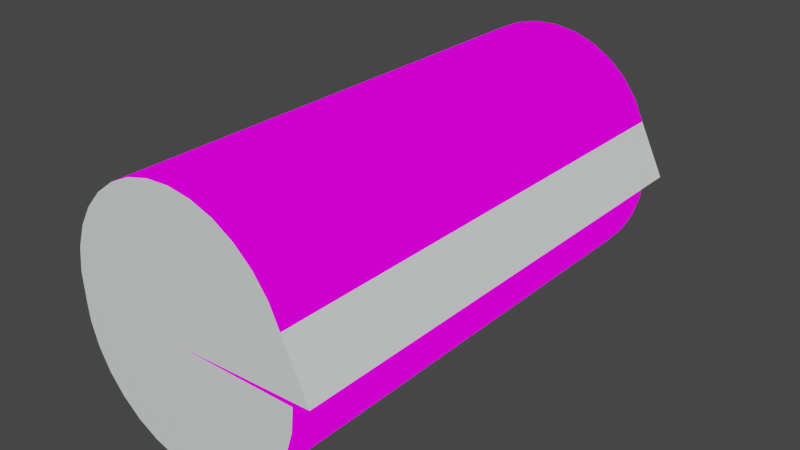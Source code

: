 # Source: chest.blend  (saved by Blender 3.4.6; exported with 4.5.12 LTS)
import bpy
from mathutils import Matrix  # noqa: F401  (used for matrix-valued properties, if any)

bpy.ops.wm.read_factory_settings(use_empty=True)
scene = bpy.context.scene
scene.name = 'Scene'

# ---- collections
col_collection = bpy.data.collections.new('Collection'); scene.collection.children.link(col_collection)

# ---- images (referenced by path relative to the original .blend; pixels are not part of the script)
import os
ASSET_DIR = os.environ.get("B2B_ASSET_DIR", "")  # directory of the original .blend (textures are referenced by path, not embedded)
HERE = os.path.dirname(os.path.abspath(__file__))  # packed textures are extracted next to this script under _unpacked/

def load_image(name, relpath, width, height, colorspace="sRGB"):
    """Load a texture the original file referenced (path relative to the .blend, or extracted next to this script)."""
    p = next((c for c in (os.path.join(HERE, relpath), os.path.join(ASSET_DIR, relpath)) if relpath and os.path.exists(c)), "")
    if p:
        img = bpy.data.images.load(p, check_existing=True)
        img.name = name
    else:  # same state as the original file: an image datablock whose file is absent (Cycles renders it pink)
        img = bpy.data.images.new(name, width, height)
        img.source = "FILE"
        img.filepath = "//" + (relpath or name)
    img.colorspace_settings.name = colorspace
    return img
img_wood_jpg_001 = load_image('wood.jpg.001', 'wood.jpg', 1024, 1024, 'sRGB')
img_wood2_jpg = load_image('wood2.jpg', 'wood2.jpg', 1024, 1024, 'sRGB')

# ---- materials (node trees are filled in below, after node groups)
mat_material_001 = bpy.data.materials.new('Material.001')
mat_material_001.use_transparent_shadow = False
mat_material_003 = bpy.data.materials.new('Material.003')
mat_material_003.use_transparent_shadow = False
mat_material_002 = bpy.data.materials.new('Material.002')
mat_material_002.use_transparent_shadow = False

# ---- material node trees
mat_material_001.use_nodes = True; mat_material_001.node_tree.nodes.clear()
_N = mat_material_001.node_tree.nodes; _L = mat_material_001.node_tree.links
n0 = _N.new('ShaderNodeOutputMaterial'); n0.name = 'Material Output'; n0.location = (300, 300)
n1 = _N.new('ShaderNodeTexImage'); n1.name = 'Image Texture'; n1.location = (-10, 276)
n1.image = img_wood_jpg_001
_L.new(n1.outputs[0], n0.inputs[0])
n0.is_active_output = True
mat_material_003.use_nodes = True; mat_material_003.node_tree.nodes.clear()
_N = mat_material_003.node_tree.nodes; _L = mat_material_003.node_tree.links
n0 = _N.new('ShaderNodeBsdfPrincipled'); n0.name = 'Principled BSDF'; n0.location = (10, 300)
n0.distribution = 'GGX'
n0.subsurface_method = 'RANDOM_WALK_SKIN'
n0.inputs[3].default_value = 1.45
n0.inputs[27].default_value = (0.0, 0.02716, 0.02662, 1.0)
n0.inputs[28].default_value = 1.0
n1 = _N.new('ShaderNodeOutputMaterial'); n1.name = 'Material Output'; n1.location = (300, 300)
_L.new(n0.outputs[0], n1.inputs[0])
n1.is_active_output = True
mat_material_002.use_nodes = True; mat_material_002.node_tree.nodes.clear()
_N = mat_material_002.node_tree.nodes; _L = mat_material_002.node_tree.links
n0 = _N.new('ShaderNodeOutputMaterial'); n0.name = 'Material Output'; n0.location = (300, 300)
n1 = _N.new('ShaderNodeTexImage'); n1.name = 'Image Texture'; n1.location = (-13, 286)
n1.image = img_wood2_jpg
_L.new(n1.outputs[0], n0.inputs[0])
n0.is_active_output = True

# ---- world
world_world = bpy.data.worlds.new('World'); scene.world = world_world
world_world.use_nodes = True; world_world.node_tree.nodes.clear()
_N = world_world.node_tree.nodes; _L = world_world.node_tree.links
n0 = _N.new('ShaderNodeOutputWorld'); n0.name = 'World Output'; n0.location = (300, 300)
n1 = _N.new('ShaderNodeBackground'); n1.name = 'Background'; n1.location = (10, 300)
n1.inputs[0].default_value = (0.05088, 0.05088, 0.05088, 1.0)
_L.new(n1.outputs[0], n0.inputs[0])
n0.is_active_output = True
world_world.color = (0.05088, 0.05088, 0.05088)
world_world.use_sun_shadow = False
world_world.sun_shadow_jitter_overblur = 0.0

# ---- meshes
me_cylinder = bpy.data.meshes.new('Cylinder')
me_cylinder.from_pydata([(-9.313e-09, 1.863e-09, -1.0), (1.211e-08, -8.941e-08, 3.21), (0.1951, 0.9808, 3.21), (0.0, 1.0, 3.21), (0.3827, 0.9239, 3.21), (0.5556, 0.8315, 3.21), (0.7071, 0.7071, 3.21), (0.8315, 0.5556, 3.21), (0.9239, 0.3827, 3.21), (0.9808, 0.1951, 3.21), (1.0, -9.66e-08, 3.21), (-1.0, -9.66e-08, 3.21), (-0.9808, 0.1951, 3.21), (-0.9239, 0.3827, 3.21), (-0.8315, 0.5556, 3.21), (-0.7071, 0.7071, 3.21), (-0.5556, 0.8315, 3.21), (-0.3827, 0.9239, 3.21), (-0.1951, 0.9808, 3.21), (0.0, 1.0, -1.0), (0.1951, 0.9808, -1.0), (0.3827, 0.9239, -1.0), (0.5556, 0.8315, -1.0), (0.7071, 0.7071, -1.0), (0.8315, 0.5556, -1.0), (0.9239, 0.3827, -1.0), (0.9808, 0.1951, -1.0), (1.0, 0.0, -1.0), (-1.0, 0.0, -1.0), (-0.9808, 0.1951, -1.0), (-0.9239, 0.3827, -1.0), (-0.8315, 0.5556, -1.0), (-0.7071, 0.7071, -1.0), (-0.5556, 0.8315, -1.0), (-0.3827, 0.9239, -1.0), (-0.1951, 0.9808, -1.0)], [], [(19, 3, 2, 20), (20, 2, 4, 21), (21, 4, 5, 22), (22, 5, 6, 23), (23, 6, 7, 24), (24, 7, 8, 25), (25, 8, 9, 26), (26, 9, 10, 27), (28, 11, 12, 29), (29, 12, 13, 30), (30, 13, 14, 31), (31, 14, 15, 32), (32, 15, 16, 33), (33, 16, 17, 34), (34, 17, 18, 35), (35, 18, 3, 19), (1, 2, 3), (1, 4, 2), (1, 5, 4), (1, 6, 5), (1, 7, 6), (1, 8, 7), (1, 9, 8), (1, 10, 9), (1, 12, 11), (1, 13, 12), (1, 14, 13), (1, 15, 14), (1, 16, 15), (1, 17, 16), (1, 18, 17), (1, 3, 18), (0, 19, 20), (0, 20, 21), (0, 21, 22), (0, 22, 23), (0, 23, 24), (0, 24, 25), (0, 25, 26), (0, 26, 27), (0, 28, 29), (0, 29, 30), (0, 30, 31), (0, 31, 32), (0, 32, 33), (0, 33, 34), (0, 34, 35), (0, 35, 19)])
me_cylinder.polygons.foreach_set('material_index', [0, 0, 0, 0, 0, 0, 0, 0, 0, 0, 0, 0, 0, 0, 0, 0, 1, 1, 1, 1, 1, 1, 1, 1, 1, 1, 1, 1, 1, 1, 1, 1, 1, 1, 1, 1, 1, 1, 1, 1, 1, 1, 1, 1, 1, 1, 1, 1])
_uv = me_cylinder.uv_layers.new(name='UVMap')
_uv.uv.foreach_set('vector', [1.0, 0.5, 1.0, 1.0, 0.9688, 1.0, 0.9688, 0.5, 0.9688, 0.5, 0.9688, 1.0, 0.9375, 1.0, 0.9375, 0.5, 0.9375, 0.5, 0.9375, 1.0, 0.9062, 1.0, 0.9062, 0.5, 0.9062, 0.5, 0.9062, 1.0, 0.875, 1.0, 0.875, 0.5, 0.875, 0.5, 0.875, 1.0, 0.8438, 1.0, 0.8438, 0.5, 0.8438, 0.5, 0.8438, 1.0, 0.8125, 1.0, 0.8125, 0.5, 0.8125, 0.5, 0.8125, 1.0, 0.7812, 1.0, 0.7812, 0.5, 0.7812, 0.5, 0.7812, 1.0, 0.75, 1.0, 0.75, 0.5, 0.25, 0.5, 0.25, 1.0, 0.2188, 1.0, 0.2188, 0.5, 0.2188, 0.5, 0.2188, 1.0, 0.1875, 1.0, 0.1875, 0.5, 0.1875, 0.5, 0.1875, 1.0, 0.1562, 1.0, 0.1562, 0.5, 0.1562, 0.5, 0.1562, 1.0, 0.125, 1.0, 0.125, 0.5, 0.125, 0.5, 0.125, 1.0, 0.09375, 1.0, 0.09375, 0.5, 0.09375, 0.5, 0.09375, 1.0, 0.0625, 1.0, 0.0625, 0.5, 0.0625, 0.5, 0.0625, 1.0, 0.03125, 1.0, 0.03125, 0.5, 0.03125, 0.5, 0.03125, 1.0, 0.0, 1.0, 0.0, 0.5, 0.2968, 0.4854, 0.2968, 0.4854, 0.25, 0.49, 0.3418, 0.4717, 0.3418, 0.4717, 0.2968, 0.4854, 0.3833, 0.4496, 0.3833, 0.4496, 0.3418, 0.4717, 0.4197, 0.4197, 0.4197, 0.4197, 0.3833, 0.4496, 0.4496, 0.3833, 0.4496, 0.3833, 0.4197, 0.4197, 0.4717, 0.3418, 0.4717, 0.3418, 0.4496, 0.3833, 0.4854, 0.2968, 0.4854, 0.2968, 0.4717, 0.3418, 0.49, 0.25, 0.49, 0.25, 0.4854, 0.2968, 0.01461, 0.2968, 0.01461, 0.2968, 0.01, 0.25, 0.02827, 0.3418, 0.02827, 0.3418, 0.01461, 0.2968, 0.05045, 0.3833, 0.05045, 0.3833, 0.02827, 0.3418, 0.08029, 0.4197, 0.08029, 0.4197, 0.05045, 0.3833, 0.1167, 0.4496, 0.1167, 0.4496, 0.08029, 0.4197, 0.1582, 0.4717, 0.1582, 0.4717, 0.1167, 0.4496, 0.2032, 0.4854, 0.2032, 0.4854, 0.1582, 0.4717, 0.25, 0.49, 0.25, 0.49, 0.2032, 0.4854, 0.75, 0.4736, 0.75, 0.49, 0.7968, 0.4854, 0.7936, 0.4693, 0.7968, 0.4854, 0.8418, 0.4717, 0.8356, 0.4566, 0.8418, 0.4717, 0.8833, 0.4496, 0.8742, 0.4359, 0.8833, 0.4496, 0.9197, 0.4197, 0.9081, 0.4081, 0.9197, 0.4197, 0.9496, 0.3833, 0.9359, 0.3742, 0.9496, 0.3833, 0.9717, 0.3418, 0.9566, 0.3356, 0.9717, 0.3418, 0.9854, 0.2968, 0.9693, 0.2936, 0.9854, 0.2968, 0.99, 0.25, 0.5264, 0.25, 0.51, 0.25, 0.5146, 0.2968, 0.5307, 0.2936, 0.5146, 0.2968, 0.5283, 0.3418, 0.5434, 0.3356, 0.5283, 0.3418, 0.5504, 0.3833, 0.5641, 0.3742, 0.5504, 0.3833, 0.5803, 0.4197, 0.5919, 0.4081, 0.5803, 0.4197, 0.6167, 0.4496, 0.6258, 0.4359, 0.6167, 0.4496, 0.6582, 0.4717, 0.6644, 0.4566, 0.6582, 0.4717, 0.7032, 0.4854, 0.7064, 0.4693, 0.7032, 0.4854, 0.75, 0.49])
me_cylinder.materials.append(mat_material_001)
me_cylinder.materials.append(mat_material_003)
me_cylinder.update()
me_cylinder_001 = bpy.data.meshes.new('Cylinder.001')
me_cylinder_001.from_pydata([(-0.000839, -0.0007622, -1.0), (0.002163, 0.002302, 3.2), (1.154, -0.05532, 3.197), (0.9304, -0.4905, 3.21), (0.846, -0.6674, 3.21), (0.7287, -0.8244, 3.21), (0.583, -0.9556, 3.21), (0.4145, -1.056, 3.21), (0.2297, -1.121, 3.21), (0.03566, -1.149, 3.21), (-0.1601, -1.139, 3.21), (-0.3501, -1.091, 3.21), (-0.527, -1.006, 3.21), (-0.6841, -0.889, 3.21), (-0.8152, -0.7433, 3.21), (-0.9154, -0.5748, 3.21), (-0.9809, -0.39, 3.21), (-1.009, -0.196, 3.21), (-0.9987, -0.0002321, 3.21), (1.154, -0.05532, -1.013), (0.9304, -0.4905, -1.0), (0.846, -0.6674, -1.0), (0.7287, -0.8244, -1.0), (0.583, -0.9556, -1.0), (0.4145, -1.056, -1.0), (0.2297, -1.121, -1.0), (0.03566, -1.149, -1.0), (-0.1601, -1.139, -1.0), (-0.3501, -1.091, -1.0), (-0.527, -1.006, -1.0), (-0.6841, -0.889, -1.0), (-0.8152, -0.7433, -1.0), (-0.9154, -0.5748, -1.0), (-0.9809, -0.39, -1.0), (-1.009, -0.196, -1.0), (-0.9987, -0.000232, -1.0)], [], [(19, 2, 3, 20), (20, 3, 4, 21), (21, 4, 5, 22), (22, 5, 6, 23), (23, 6, 7, 24), (24, 7, 8, 25), (25, 8, 9, 26), (26, 9, 10, 27), (27, 10, 11, 28), (28, 11, 12, 29), (29, 12, 13, 30), (30, 13, 14, 31), (31, 14, 15, 32), (32, 15, 16, 33), (33, 16, 17, 34), (34, 17, 18, 35), (1, 3, 2), (1, 4, 3), (1, 5, 4), (1, 6, 5), (1, 7, 6), (1, 8, 7), (1, 9, 8), (1, 10, 9), (1, 11, 10), (1, 12, 11), (1, 13, 12), (1, 14, 13), (1, 15, 14), (1, 16, 15), (1, 17, 16), (1, 18, 17), (0, 19, 20), (0, 20, 21), (0, 21, 22), (0, 22, 23), (0, 23, 24), (0, 24, 25), (0, 25, 26), (0, 26, 27), (0, 27, 28), (0, 28, 29), (0, 29, 30), (0, 30, 31), (0, 31, 32), (0, 32, 33), (0, 33, 34), (0, 34, 35)])
me_cylinder_001.polygons.foreach_set('material_index', [2, 1, 0, 1, 0, 1, 0, 1, 0, 1, 0, 1, 0, 1, 0, 1, 2, 2, 2, 2, 2, 2, 2, 2, 2, 2, 2, 2, 2, 2, 2, 2, 2, 2, 2, 2, 2, 2, 2, 2, 2, 2, 2, 2, 2, 2, 2, 2])
_uv = me_cylinder_001.uv_layers.new(name='UVMap')
_uv.uv.foreach_set('vector', [0.75, 0.5, 0.75, 1.0, 0.7188, 1.0, 0.7188, 0.5, 0.7188, 0.5, 0.7188, 1.0, 0.6875, 1.0, 0.6875, 0.5, 0.6875, 0.5, 0.6875, 1.0, 0.6562, 1.0, 0.6562, 0.5, 0.6562, 0.5, 0.6562, 1.0, 0.625, 1.0, 0.625, 0.5, 0.625, 0.5, 0.625, 1.0, 0.5938, 1.0, 0.5938, 0.5, 0.5938, 0.5, 0.5938, 1.0, 0.5625, 1.0, 0.5625, 0.5, 0.5625, 0.5, 0.5625, 1.0, 0.5312, 1.0, 0.5312, 0.5, 0.5312, 0.5, 0.5312, 1.0, 0.5, 1.0, 0.5, 0.5, 0.5, 0.5, 0.5, 1.0, 0.4688, 1.0, 0.4688, 0.5, 0.4688, 0.5, 0.4688, 1.0, 0.4375, 1.0, 0.4375, 0.5, 0.4375, 0.5, 0.4375, 1.0, 0.4062, 1.0, 0.4062, 0.5, 0.4062, 0.5, 0.4062, 1.0, 0.375, 1.0, 0.375, 0.5, 0.375, 0.5, 0.375, 1.0, 0.3438, 1.0, 0.3438, 0.5, 0.3438, 0.5, 0.3438, 1.0, 0.3125, 1.0, 0.3125, 0.5, 0.3125, 0.5, 0.3125, 1.0, 0.2812, 1.0, 0.2812, 0.5, 0.2812, 0.5, 0.2812, 1.0, 0.25, 1.0, 0.25, 0.5, 0.4854, 0.2032, 0.4854, 0.2032, 0.49, 0.25, 0.4717, 0.1582, 0.4717, 0.1582, 0.4854, 0.2032, 0.4496, 0.1167, 0.4496, 0.1167, 0.4717, 0.1582, 0.4197, 0.08029, 0.4197, 0.08029, 0.4496, 0.1167, 0.3833, 0.05045, 0.3833, 0.05045, 0.4197, 0.08029, 0.3418, 0.02827, 0.3418, 0.02827, 0.3833, 0.05045, 0.2968, 0.01461, 0.2968, 0.01461, 0.3418, 0.02827, 0.25, 0.01, 0.25, 0.01, 0.2968, 0.01461, 0.2032, 0.01461, 0.2032, 0.01461, 0.25, 0.01, 0.1582, 0.02827, 0.1582, 0.02827, 0.2032, 0.01461, 0.1167, 0.05045, 0.1167, 0.05045, 0.1582, 0.02827, 0.08029, 0.08029, 0.08029, 0.08029, 0.1167, 0.05045, 0.05045, 0.1167, 0.05045, 0.1167, 0.08029, 0.08029, 0.02827, 0.1582, 0.02827, 0.1582, 0.05045, 0.1167, 0.01461, 0.2032, 0.01461, 0.2032, 0.02827, 0.1582, 0.01, 0.25, 0.01, 0.25, 0.01461, 0.2032, 0.9736, 0.25, 0.99, 0.25, 0.9854, 0.2032, 0.9693, 0.2064, 0.9854, 0.2032, 0.9717, 0.1582, 0.9566, 0.1644, 0.9717, 0.1582, 0.9496, 0.1167, 0.9359, 0.1258, 0.9496, 0.1167, 0.9197, 0.08029, 0.9081, 0.09191, 0.9197, 0.08029, 0.8833, 0.05045, 0.8742, 0.0641, 0.8833, 0.05045, 0.8418, 0.02827, 0.8356, 0.04344, 0.8418, 0.02827, 0.7968, 0.01461, 0.7936, 0.03072, 0.7968, 0.01461, 0.75, 0.01, 0.75, 0.02643, 0.75, 0.01, 0.7032, 0.01461, 0.7064, 0.03072, 0.7032, 0.01461, 0.6582, 0.02827, 0.6644, 0.04344, 0.6582, 0.02827, 0.6167, 0.05045, 0.6258, 0.0641, 0.6167, 0.05045, 0.5803, 0.08029, 0.5919, 0.09191, 0.5803, 0.08029, 0.5504, 0.1167, 0.5641, 0.1258, 0.5504, 0.1167, 0.5283, 0.1582, 0.5434, 0.1644, 0.5283, 0.1582, 0.5146, 0.2032, 0.5307, 0.2064, 0.5146, 0.2032, 0.51, 0.25])
me_cylinder_001.materials.append(mat_material_001)
me_cylinder_001.materials.append(mat_material_002)
me_cylinder_001.materials.append(mat_material_003)
me_cylinder_001.update()

# ---- objects
ob_cylinder = bpy.data.objects.new('Cylinder', me_cylinder)
ob_cylinder_001 = bpy.data.objects.new('Cylinder.001', me_cylinder_001)

# ---- transforms, parenting, visibility, modifiers, constraints
ob_cylinder.location = (0.0, 0.0, 0.0)
ob_cylinder.rotation_euler = (-1.571, -0.0, 0.0)
ob_cylinder_001.location = (0.0, 0.0, 0.0)
ob_cylinder_001.rotation_euler = (-1.571, -0.0, 0.0)

# ---- collection membership
col_collection.objects.link(ob_cylinder)
col_collection.objects.link(ob_cylinder_001)

# ---- scene / render settings (as saved in the file)
scene.frame_start = 1; scene.frame_end = 250; scene.frame_set(1)
scene.render.engine = 'BLENDER_EEVEE_NEXT'
scene.cycles.sampling_pattern = 'TABULATED_SOBOL'
scene.cycles.use_light_tree = False
scene.view_settings.view_transform = 'Filmic'
bpy.context.view_layer.update()

# ---- added for rendering (the .blend has no active camera and no usable light): camera, sun
cam_auto = bpy.data.cameras.new('AutoCamera')
cam_auto.lens = 50.0
cam_auto.sensor_width = 36.0
cam_auto.clip_end = 1000.0
ob_auto_camera = bpy.data.objects.new('AutoCamera', cam_auto)
scene.collection.objects.link(ob_auto_camera)
ob_auto_camera.location = (4.89198, -4.68492, 3.93021)
ob_auto_camera.rotation_euler = (1.09748, -7.21219e-08, 0.694738)
scene.camera = ob_auto_camera
light_auto_sun = bpy.data.lights.new('AutoSun', 'SUN')
light_auto_sun.energy = 3.0
light_auto_sun.angle = 0.0523599
ob_auto_sun = bpy.data.objects.new('AutoSun', light_auto_sun)
scene.collection.objects.link(ob_auto_sun)
ob_auto_sun.rotation_euler = (0.872665, 0.174533, 0.523599)
bpy.context.view_layer.update()
